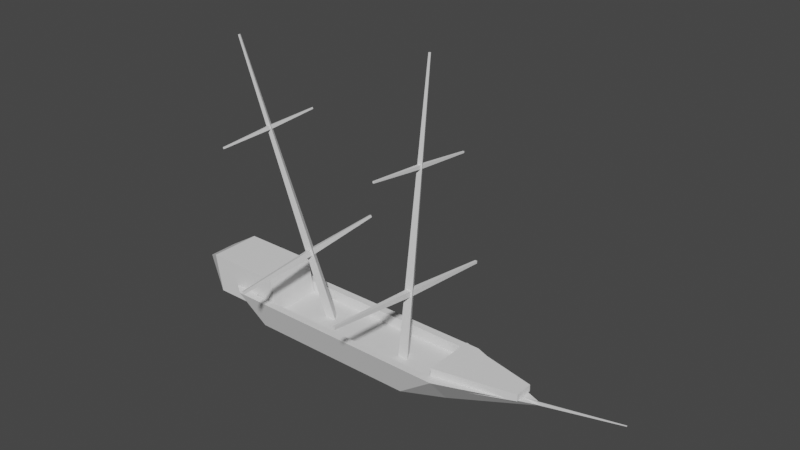 # Source: Boat_underscene_01.blend  (saved by Blender 3.3.6; exported with 4.5.12 LTS)
import bpy
from mathutils import Matrix  # noqa: F401  (used for matrix-valued properties, if any)

bpy.ops.wm.read_factory_settings(use_empty=True)
scene = bpy.context.scene
scene.name = 'Scene'

# ---- collections
col_collection = bpy.data.collections.new('Collection'); scene.collection.children.link(col_collection)

# ---- world
world_world = bpy.data.worlds.new('World'); scene.world = world_world
world_world.use_nodes = True; world_world.node_tree.nodes.clear()
_N = world_world.node_tree.nodes; _L = world_world.node_tree.links
n0 = _N.new('ShaderNodeOutputWorld'); n0.name = 'World Output'; n0.location = (300, 300)
n1 = _N.new('ShaderNodeBackground'); n1.name = 'Background'; n1.location = (10, 300)
n1.inputs[0].default_value = (0.05088, 0.05088, 0.05088, 1.0)
_L.new(n1.outputs[0], n0.inputs[0])
n0.is_active_output = True
world_world.color = (0.05088, 0.05088, 0.05088)
world_world.use_sun_shadow = False
world_world.sun_shadow_jitter_overblur = 0.0

# ---- meshes
me_cube_001 = bpy.data.meshes.new('Cube.001')
me_cube_001.from_pydata([(-2.524, -1.0, -1.0), (-3.415, -1.544, 0.5434), (-2.524, 1.0, -1.0), (-3.415, 1.544, 0.5434), (5.14, -1.0, -1.0), (7.055, -1.544, 0.5434), (5.14, 1.0, -1.0), (7.055, 1.544, 0.5434), (-4.474, 0.0, -1.0), (-5.508, 0.0, 0.5434), (6.771, -0.1495, -1.033), (11.14, 0.0, 0.5434), (-4.484, 0.0, 0.5434), (-2.673, 1.207, 0.5434), (6.379, 1.207, 0.5434), (9.907, 0.0, 0.5434), (6.379, -1.207, 0.5434), (-2.673, -1.207, 0.5434), (-4.778, 0.0, 0.05847), (-2.968, 1.207, 0.05847), (6.084, 1.207, 0.05847), (9.613, 0.0, 0.05847), (6.084, -1.207, 0.05847), (-2.968, -1.207, 0.05847), (8.924, 0.1238, 0.1899), (14.51, 0.02833, 1.284), (8.944, -0.06105, 0.08517), (14.51, -0.01331, 1.26), (8.903, -0.06105, 0.2946), (14.5, -0.01331, 1.307), (-5.806, -0.6592, 0.4106), (-6.11, -0.6592, 1.102), (-5.806, 0.6592, 0.4106), (-6.11, 0.6592, 1.102), (-1.558, -1.154, -0.08379), (-1.861, -1.154, 1.597), (-1.558, 1.154, -0.08379), (-1.861, 1.154, 1.597), (-4.959, 1.154, -0.08379), (-5.263, 1.154, 1.597), (-4.959, -1.154, -0.08379), (-5.263, -1.154, 1.597), (6.766, -1.154, 0.07205), (6.766, -1.154, 0.8906), (6.766, 1.154, 0.07205), (6.766, 1.154, 0.8906), (10.25, -0.416, 0.563), (10.25, -0.416, 0.8581), (10.25, 0.416, 0.563), (10.25, 0.416, 0.8581), (-2.335, -2.74, 7.963), (-2.362, -2.741, 8.033), (-2.843, 2.735, 7.867), (-2.869, 2.734, 7.937), (-2.274, -2.734, 7.986), (-2.301, -2.735, 8.056), (-2.782, 2.741, 7.89), (-2.809, 2.74, 7.96), (-2.608, -0.005183, 7.859), (-2.667, -0.007958, 8.013), (-2.476, 0.007958, 7.91), (-2.535, 0.005183, 8.063), (0.5352, 0.4204, -0.2065), (-3.974, -0.004495, 11.6), (0.7935, 0.03343, -0.1144), (-3.916, -0.09168, 11.62), (0.3528, -0.01042, -0.2843), (-4.015, -0.1016, 11.58), (-0.2424, -4.119, 2.843), (-0.2838, -4.121, 2.95), (-1.023, 4.297, 2.695), (-1.064, 4.295, 2.803), (-0.1495, -4.109, 2.878), (-0.1909, -4.111, 2.986), (-0.9302, 4.306, 2.731), (-0.9716, 4.304, 2.839), (-0.6633, 0.08475, 2.684), (-0.7537, 0.08049, 2.92), (-0.4603, 0.105, 2.762), (-0.5507, 0.1007, 2.998), (4.685, -1.992, 8.328), (4.685, -1.984, 8.401), (4.685, 3.367, 7.729), (4.685, 3.376, 7.802), (4.748, -1.992, 8.328), (4.748, -1.984, 8.401), (4.748, 3.367, 7.729), (4.748, 3.376, 7.802), (4.647, 0.6827, 7.985), (4.647, 0.7006, 8.145), (4.786, 0.6827, 7.985), (4.786, 0.7006, 8.145), (4.72, 0.04021, -0.2247), (4.72, 1.234, 12.36), (4.957, -0.368, -0.1791), (4.773, 1.143, 12.37), (4.483, -0.368, -0.1791), (4.667, 1.143, 12.37), (4.665, -4.255, 3.313), (4.665, -4.242, 3.432), (4.665, 4.467, 2.337), (4.665, 4.48, 2.456), (4.768, -4.255, 3.313), (4.768, -4.242, 3.432), (4.768, 4.467, 2.337), (4.768, 4.48, 2.456), (4.603, 0.09779, 2.754), (4.603, 0.1269, 3.015), (4.83, 0.09779, 2.754), (4.83, 0.1269, 3.015)], [], [(8, 9, 3, 2), (2, 3, 7, 6), (10, 11, 5, 4), (4, 5, 1, 0), (8, 10, 4, 0), (2, 6, 10, 8), (6, 7, 11, 10), (0, 1, 9, 8), (11, 7, 14, 15), (15, 14, 20, 21), (9, 1, 17, 12), (3, 9, 12, 13), (1, 5, 16, 17), (7, 3, 13, 14), (5, 11, 15, 16), (18, 23, 22, 21, 20, 19), (17, 16, 22, 23), (14, 13, 19, 20), (12, 17, 23, 18), (16, 15, 21, 22), (13, 12, 18, 19), (24, 25, 27, 26), (26, 27, 29, 28), (27, 25, 29), (28, 29, 25, 24), (24, 26, 28), (30, 31, 33, 32), (38, 39, 37, 36), (36, 37, 35, 34), (40, 41, 31, 30), (38, 36, 34, 40), (39, 33, 31, 41), (37, 39, 41, 35), (32, 38, 40, 30), (34, 35, 41, 40), (32, 33, 39, 38), (42, 43, 45, 44), (44, 45, 49, 48), (48, 49, 47, 46), (46, 47, 43, 42), (44, 48, 46, 42), (49, 45, 43, 47), (58, 59, 53, 52), (52, 53, 57, 56), (60, 61, 55, 54), (54, 55, 51, 50), (58, 60, 54, 50), (61, 59, 51, 55), (57, 53, 59, 61), (52, 56, 60, 58), (56, 57, 61, 60), (50, 51, 59, 58), (62, 63, 65, 64), (64, 65, 67, 66), (65, 63, 67), (66, 67, 63, 62), (62, 64, 66), (76, 77, 71, 70), (70, 71, 75, 74), (78, 79, 73, 72), (72, 73, 69, 68), (76, 78, 72, 68), (79, 77, 69, 73), (75, 71, 77, 79), (70, 74, 78, 76), (74, 75, 79, 78), (68, 69, 77, 76), (88, 89, 83, 82), (82, 83, 87, 86), (90, 91, 85, 84), (84, 85, 81, 80), (88, 90, 84, 80), (91, 89, 81, 85), (87, 83, 89, 91), (82, 86, 90, 88), (86, 87, 91, 90), (80, 81, 89, 88), (92, 93, 95, 94), (94, 95, 97, 96), (95, 93, 97), (96, 97, 93, 92), (92, 94, 96), (106, 107, 101, 100), (100, 101, 105, 104), (108, 109, 103, 102), (102, 103, 99, 98), (106, 108, 102, 98), (109, 107, 99, 103), (105, 101, 107, 109), (100, 104, 108, 106), (104, 105, 109, 108), (98, 99, 107, 106)])
_uv = me_cube_001.uv_layers.new(name='UVMap')
_uv.uv.foreach_set('vector', [0.375, 0.125, 0.625, 0.125, 0.625, 0.25, 0.375, 0.25, 0.375, 0.25, 0.625, 0.25, 0.625, 0.5, 0.375, 0.5, 0.375, 0.625, 0.625, 0.625, 0.625, 0.75, 0.375, 0.75, 0.375, 0.75, 0.625, 0.75, 0.625, 1.0, 0.375, 1.0, 0.125, 0.625, 0.375, 0.625, 0.375, 0.75, 0.125, 0.75, 0.125, 0.5, 0.375, 0.5, 0.375, 0.625, 0.125, 0.625, 0.375, 0.5, 0.625, 0.5, 0.625, 0.625, 0.375, 0.625, 0.375, 0.0, 0.625, 0.0, 0.625, 0.125, 0.375, 0.125, 0.625, 0.625, 0.625, 0.5, 0.625, 0.5, 0.625, 0.625, 0.625, 0.625, 0.625, 0.5, 0.625, 0.5, 0.625, 0.625, 0.625, 0.125, 0.625, 0.0, 0.625, 0.0, 0.625, 0.125, 0.625, 0.25, 0.625, 0.125, 0.625, 0.125, 0.625, 0.25, 0.625, 1.0, 0.625, 0.75, 0.625, 0.75, 0.625, 1.0, 0.625, 0.5, 0.625, 0.25, 0.625, 0.25, 0.625, 0.5, 0.625, 0.75, 0.625, 0.625, 0.625, 0.625, 0.625, 0.75, 0.625, 0.125, 0.625, 0.0, 0.625, 0.75, 0.625, 0.625, 0.625, 0.5, 0.625, 0.25, 0.625, 1.0, 0.625, 0.75, 0.625, 0.75, 0.625, 1.0, 0.625, 0.5, 0.625, 0.25, 0.625, 0.25, 0.625, 0.5, 0.625, 0.125, 0.625, 0.0, 0.625, 0.0, 0.625, 0.125, 0.625, 0.75, 0.625, 0.625, 0.625, 0.625, 0.625, 0.75, 0.625, 0.25, 0.625, 0.125, 0.625, 0.125, 0.625, 0.25, 1.0, 0.5, 1.0, 1.0, 0.6667, 1.0, 0.6667, 0.5, 0.6667, 0.5, 0.6667, 1.0, 0.3333, 1.0, 0.3333, 0.5, 0.4578, 0.13, 0.25, 0.49, 0.04215, 0.13, 0.3333, 0.5, 0.3333, 1.0, -5.96e-08, 1.0, -5.96e-08, 0.5, 0.75, 0.49, 0.9578, 0.13, 0.5422, 0.13, 0.375, 0.0, 0.625, 0.0, 0.625, 0.25, 0.375, 0.25, 0.375, 0.3034, 0.625, 0.3034, 0.625, 0.5, 0.375, 0.5, 0.375, 0.5, 0.625, 0.5, 0.625, 0.75, 0.375, 0.75, 0.375, 0.9466, 0.625, 0.9466, 0.625, 1.0, 0.375, 1.0, 0.1784, 0.5, 0.375, 0.5, 0.375, 0.75, 0.1784, 0.75, 0.8216, 0.5, 0.875, 0.5, 0.875, 0.75, 0.8216, 0.75, 0.625, 0.5, 0.8216, 0.5, 0.8216, 0.75, 0.625, 0.75, 0.125, 0.5, 0.1784, 0.5, 0.1784, 0.75, 0.125, 0.75, 0.375, 0.75, 0.625, 0.75, 0.625, 0.9466, 0.375, 0.9466, 0.375, 0.25, 0.625, 0.25, 0.625, 0.3034, 0.375, 0.3034, 0.375, 0.0, 0.625, 0.0, 0.625, 0.25, 0.375, 0.25, 0.375, 0.25, 0.625, 0.25, 0.625, 0.5, 0.375, 0.5, 0.375, 0.5, 0.625, 0.5, 0.625, 0.75, 0.375, 0.75, 0.375, 0.75, 0.625, 0.75, 0.625, 1.0, 0.375, 1.0, 0.125, 0.5, 0.375, 0.5, 0.375, 0.75, 0.125, 0.75, 0.625, 0.5, 0.875, 0.5, 0.875, 0.75, 0.625, 0.75, 0.375, 0.125, 0.625, 0.125, 0.625, 0.25, 0.375, 0.25, 0.375, 0.25, 0.625, 0.25, 0.625, 0.5, 0.375, 0.5, 0.375, 0.625, 0.625, 0.625, 0.625, 0.75, 0.375, 0.75, 0.375, 0.75, 0.625, 0.75, 0.625, 1.0, 0.375, 1.0, 0.125, 0.625, 0.375, 0.625, 0.375, 0.75, 0.125, 0.75, 0.625, 0.625, 0.875, 0.625, 0.875, 0.75, 0.625, 0.75, 0.625, 0.5, 0.875, 0.5, 0.875, 0.625, 0.625, 0.625, 0.125, 0.5, 0.375, 0.5, 0.375, 0.625, 0.125, 0.625, 0.375, 0.5, 0.625, 0.5, 0.625, 0.625, 0.375, 0.625, 0.375, 0.0, 0.625, 0.0, 0.625, 0.125, 0.375, 0.125, 1.0, 0.5, 1.0, 1.0, 0.6667, 1.0, 0.6667, 0.5, 0.6667, 0.5, 0.6667, 1.0, 0.3333, 1.0, 0.3333, 0.5, 0.4578, 0.13, 0.25, 0.49, 0.04215, 0.13, 0.3333, 0.5, 0.3333, 1.0, -5.96e-08, 1.0, -5.96e-08, 0.5, 0.75, 0.49, 0.9578, 0.13, 0.5422, 0.13, 0.375, 0.125, 0.625, 0.125, 0.625, 0.25, 0.375, 0.25, 0.375, 0.25, 0.625, 0.25, 0.625, 0.5, 0.375, 0.5, 0.375, 0.625, 0.625, 0.625, 0.625, 0.75, 0.375, 0.75, 0.375, 0.75, 0.625, 0.75, 0.625, 1.0, 0.375, 1.0, 0.125, 0.625, 0.375, 0.625, 0.375, 0.75, 0.125, 0.75, 0.625, 0.625, 0.875, 0.625, 0.875, 0.75, 0.625, 0.75, 0.625, 0.5, 0.875, 0.5, 0.875, 0.625, 0.625, 0.625, 0.125, 0.5, 0.375, 0.5, 0.375, 0.625, 0.125, 0.625, 0.375, 0.5, 0.625, 0.5, 0.625, 0.625, 0.375, 0.625, 0.375, 0.0, 0.625, 0.0, 0.625, 0.125, 0.375, 0.125, 0.375, 0.125, 0.625, 0.125, 0.625, 0.25, 0.375, 0.25, 0.375, 0.25, 0.625, 0.25, 0.625, 0.5, 0.375, 0.5, 0.375, 0.625, 0.625, 0.625, 0.625, 0.75, 0.375, 0.75, 0.375, 0.75, 0.625, 0.75, 0.625, 1.0, 0.375, 1.0, 0.125, 0.625, 0.375, 0.625, 0.375, 0.75, 0.125, 0.75, 0.625, 0.625, 0.875, 0.625, 0.875, 0.75, 0.625, 0.75, 0.625, 0.5, 0.875, 0.5, 0.875, 0.625, 0.625, 0.625, 0.125, 0.5, 0.375, 0.5, 0.375, 0.625, 0.125, 0.625, 0.375, 0.5, 0.625, 0.5, 0.625, 0.625, 0.375, 0.625, 0.375, 0.0, 0.625, 0.0, 0.625, 0.125, 0.375, 0.125, 1.0, 0.5, 1.0, 1.0, 0.6667, 1.0, 0.6667, 0.5, 0.6667, 0.5, 0.6667, 1.0, 0.3333, 1.0, 0.3333, 0.5, 0.4578, 0.13, 0.25, 0.49, 0.04215, 0.13, 0.3333, 0.5, 0.3333, 1.0, -5.96e-08, 1.0, -5.96e-08, 0.5, 0.75, 0.49, 0.9578, 0.13, 0.5422, 0.13, 0.375, 0.125, 0.625, 0.125, 0.625, 0.25, 0.375, 0.25, 0.375, 0.25, 0.625, 0.25, 0.625, 0.5, 0.375, 0.5, 0.375, 0.625, 0.625, 0.625, 0.625, 0.75, 0.375, 0.75, 0.375, 0.75, 0.625, 0.75, 0.625, 1.0, 0.375, 1.0, 0.125, 0.625, 0.375, 0.625, 0.375, 0.75, 0.125, 0.75, 0.625, 0.625, 0.875, 0.625, 0.875, 0.75, 0.625, 0.75, 0.625, 0.5, 0.875, 0.5, 0.875, 0.625, 0.625, 0.625, 0.125, 0.5, 0.375, 0.5, 0.375, 0.625, 0.125, 0.625, 0.375, 0.5, 0.625, 0.5, 0.625, 0.625, 0.375, 0.625, 0.375, 0.0, 0.625, 0.0, 0.625, 0.125, 0.375, 0.125])
me_cube_001.update()

# ---- objects
ob_boat_underscene_01 = bpy.data.objects.new('Boat_underscene_01', me_cube_001)

# ---- transforms, parenting, visibility, modifiers, constraints
ob_boat_underscene_01.location = (0.0, 0.0, 0.0)

# ---- collection membership
col_collection.objects.link(ob_boat_underscene_01)

# ---- scene / render settings (as saved in the file)
scene.frame_start = 1; scene.frame_end = 250; scene.frame_set(1)
scene.render.engine = 'BLENDER_EEVEE_NEXT'
scene.cycles.sampling_pattern = 'TABULATED_SOBOL'
scene.cycles.use_light_tree = False
scene.view_settings.view_transform = 'Filmic'
bpy.context.view_layer.update()

# ---- added for rendering (the .blend has no active camera and no usable light): camera, sun
cam_auto = bpy.data.cameras.new('AutoCamera')
cam_auto.lens = 50.0
cam_auto.sensor_width = 36.0
cam_auto.clip_end = 1000.0
ob_auto_camera = bpy.data.objects.new('AutoCamera', cam_auto)
scene.collection.objects.link(ob_auto_camera)
ob_auto_camera.location = (28.3519, -28.8682, 24.9914)
ob_auto_camera.rotation_euler = (1.09748, -7.21219e-08, 0.694738)
scene.camera = ob_auto_camera
light_auto_sun = bpy.data.lights.new('AutoSun', 'SUN')
light_auto_sun.energy = 3.0
light_auto_sun.angle = 0.0523599
ob_auto_sun = bpy.data.objects.new('AutoSun', light_auto_sun)
scene.collection.objects.link(ob_auto_sun)
ob_auto_sun.rotation_euler = (0.872665, 0.174533, 0.523599)
bpy.context.view_layer.update()
